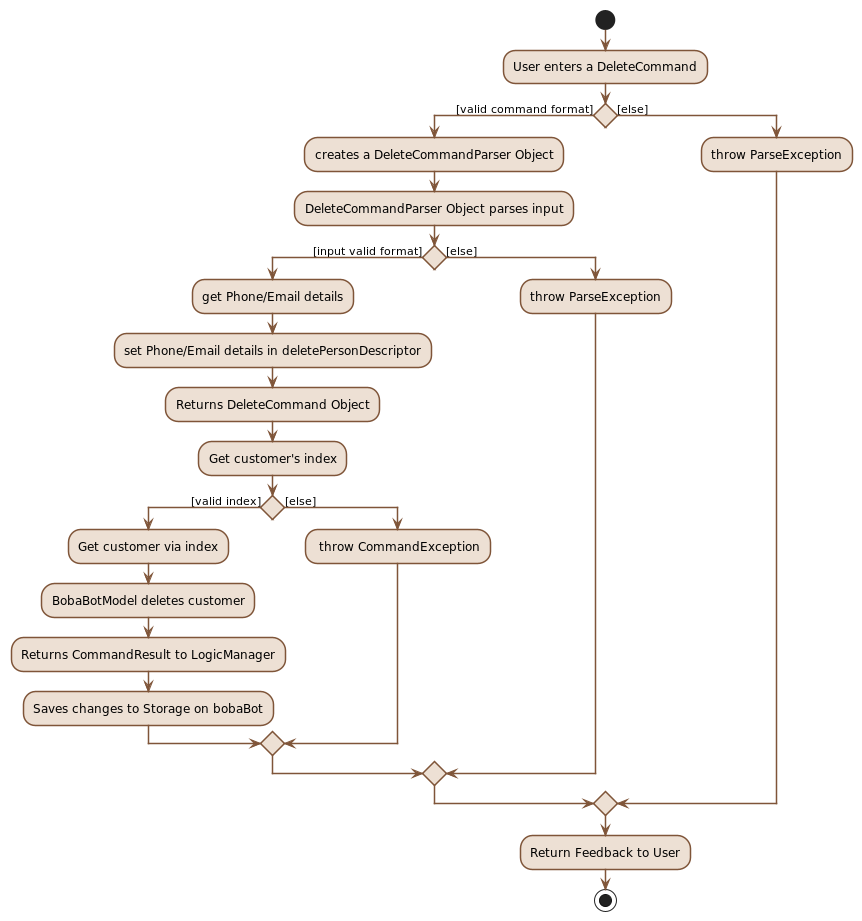

The diagram above was rendered by PlantUML. Its source (embedded in the PNG):
@startuml
'https://plantuml.com/activity-diagram-beta

start
skinparam activityBorderThickness 1.5
skinparam activity {
    BorderColor #7F5539
    BackgroundColor #EDE0D4
    arrowColor #7F5539
}
:User enters a DeleteCommand;
if () then ([valid command format])
  :creates a DeleteCommandParser Object;
  :DeleteCommandParser Object parses input;
    if () then ([input valid format])
      :get Phone/Email details;
      :set Phone/Email details in deletePersonDescriptor;
      :Returns DeleteCommand Object;
      :Get customer's index;
      if () then ([valid index])
        :Get customer via index;
        :BobaBotModel deletes customer;
        :Returns CommandResult to LogicManager;
        :Saves changes to Storage on bobaBot;
      else ([else])
        : throw CommandException;
      endif
    else ([else])
      :throw ParseException;
    endif
else ([else])
  :throw ParseException;
endif
:Return Feedback to User;
stop

@enduml